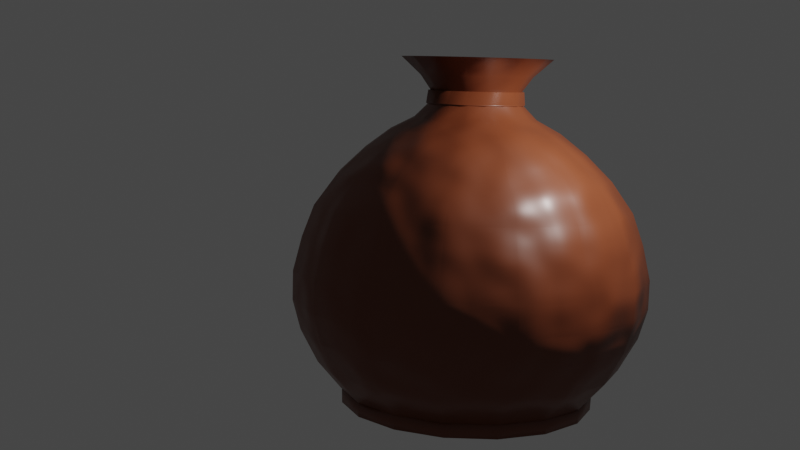 # Source: vase_3_with_texture.blend  (saved by Blender 3.0.42; exported with 4.5.12 LTS)
import bpy
from mathutils import Matrix  # noqa: F401  (used for matrix-valued properties, if any)

bpy.ops.wm.read_factory_settings(use_empty=True)
scene = bpy.context.scene
scene.name = 'Scene'

# ---- collections
col_collection = bpy.data.collections.new('Collection'); scene.collection.children.link(col_collection)

# ---- materials (node trees are filled in below, after node groups)
mat_material = bpy.data.materials.new('Material')
mat_material.alpha_threshold = 0.0
mat_material.use_transparent_shadow = False
mat_material.line_color = (0.0, 0.0, 0.0, 1.0)

# ---- material node trees
mat_material.use_nodes = True; mat_material.node_tree.nodes.clear()
_N = mat_material.node_tree.nodes; _L = mat_material.node_tree.links
n0 = _N.new('ShaderNodeOutputMaterial'); n0.name = 'Material Output'; n0.location = (527, 306)
n1 = _N.new('ShaderNodeBsdfPrincipled'); n1.name = 'Principled BSDF'; n1.location = (237, 306)
n1.distribution = 'GGX'
n1.subsurface_method = 'RANDOM_WALK_SKIN'
n1.inputs[0].default_value = (0.1518, 0.03625, 0.01284, 1.0)
n1.inputs[2].default_value = 0.4
n1.inputs[3].default_value = 1.45
n1.inputs[27].default_value = (0.0, 0.0, 0.0, 1.0)
n1.inputs[28].default_value = 1.0
n2 = _N.new('ShaderNodeTexNoise'); n2.name = 'Noise Texture'; n2.location = (-267, 235)
n2.inputs[2].default_value = 9.5
n2.inputs[3].default_value = 9.4
n2.inputs[4].default_value = 0.04667
n3 = _N.new('ShaderNodeBump'); n3.name = 'Bump'; n3.location = (-38, 232)
n3.inputs[0].default_value = 0.34
n3.inputs[1].default_value = 0.3
n3.inputs[2].default_value = 1.0
_L.new(n1.outputs[0], n0.inputs[0])
_L.new(n3.outputs[0], n1.inputs[5])
_L.new(n2.outputs[0], n3.inputs[3])
n0.is_active_output = True

# ---- world
world_world = bpy.data.worlds.new('World'); scene.world = world_world
world_world.use_nodes = True; world_world.node_tree.nodes.clear()
_N = world_world.node_tree.nodes; _L = world_world.node_tree.links
n0 = _N.new('ShaderNodeOutputWorld'); n0.name = 'World Output'; n0.location = (300, 300)
n1 = _N.new('ShaderNodeBackground'); n1.name = 'Background'; n1.location = (10, 300)
n1.inputs[0].default_value = (0.05088, 0.05088, 0.05088, 1.0)
_L.new(n1.outputs[0], n0.inputs[0])
n0.is_active_output = True
world_world.color = (0.05088, 0.05088, 0.05088)
world_world.use_sun_shadow = False
world_world.sun_shadow_jitter_overblur = 0.0

# ---- cameras
cam_camera = bpy.data.cameras.new('Camera')
cam_camera.clip_end = 100.0
cam_camera.ortho_scale = 7.314

# ---- lights
light_light = bpy.data.lights.new('Light', 'POINT')
light_light.transmission_factor = 0.0
light_light.energy = 1000.0
light_light.shadow_soft_size = 0.1
light_light.shadow_maximum_resolution = 0.006
light_light.use_absolute_resolution = True

# ---- meshes
me_cube = bpy.data.meshes.new('Cube')
me_cube.from_pydata([(0.0, 0.0, 0.0), (-2.678, 3.313e-07, 2.466), (-2.809, 2.589e-07, 1.927), (-2.809, 2.589e-07, 1.758), (-2.809, 1.975e-07, 1.47), (-2.678, 1.338e-07, 0.9962), (-2.401, 6.363e-08, 0.4736), (-1.992, 0.0, 0.0), (-2.499, 3.971e-07, 2.956), (-2.156, 4.608e-07, 3.429), (-1.747, 5.134e-07, 3.821), (-1.339, 5.551e-07, 4.132), (-0.9635, 5.815e-07, 4.328), (-0.7512, 6.1e-07, 4.54), (-0.7186, 6.385e-07, 4.752), (-0.8819, 6.692e-07, 4.981), (-1.192, 7.065e-07, 5.259), (-1.192, 7.065e-07, 5.259), (-0.2587, -0.8936, 0.9825), (-0.2587, -0.8936, 0.9825), (-2.009, 2.041e-09, 0.01519), (-2.002, -2.705e-08, -0.2013), (0.0, -2.551e-08, -0.1899), (-0.7186, 6.385e-07, 4.752), (-0.7537, -0.0142, 4.751), (-0.7771, 0.04161, 4.556), (-0.7771, 0.04161, 4.556), (-0.7577, 0.05191, 4.538), (0.0, 0.0, 0.0), (-2.474, -1.025, 2.466), (-2.595, -1.075, 1.927), (-2.595, -1.075, 1.758), (-2.595, -1.075, 1.47), (-2.474, -1.025, 0.9962), (-2.218, -0.9187, 0.4736), (-1.841, -0.7624, 0.0), (-2.308, -0.9562, 2.956), (-1.992, -0.8249, 3.429), (-1.614, -0.6687, 3.821), (-1.237, -0.5125, 4.132), (-0.8902, -0.3687, 4.328), (-0.694, -0.2875, 4.54), (-0.6639, -0.275, 4.752), (-0.8147, -0.3375, 4.981), (-1.101, -0.4562, 5.259), (-1.101, -0.4562, 5.259), (0.103, -0.9246, 0.9825), (0.103, -0.9246, 0.9825), (-1.856, -0.7689, 0.01519), (-1.849, -0.766, -0.2013), (9.764e-09, -2.357e-08, -0.1899), (-0.6639, -0.275, 4.752), (-0.6909, -0.3015, 4.751), (-0.7338, -0.2589, 4.556), (-0.7338, -0.2589, 4.556), (-0.7199, -0.242, 4.538), (0.0, 0.0, 0.0), (-1.894, -1.894, 2.466), (-1.986, -1.986, 1.927), (-1.986, -1.986, 1.758), (-1.986, -1.986, 1.47), (-1.894, -1.894, 0.9962), (-1.697, -1.697, 0.4736), (-1.409, -1.409, 0.0), (-1.767, -1.767, 2.956), (-1.524, -1.524, 3.429), (-1.236, -1.236, 3.821), (-0.9469, -0.9469, 4.132), (-0.6813, -0.6813, 4.328), (-0.5312, -0.5312, 4.54), (-0.5081, -0.5081, 4.752), (-0.6236, -0.6236, 4.981), (-0.843, -0.843, 5.259), (-0.843, -0.843, 5.259), (0.449, -0.8148, 0.9825), (0.449, -0.8148, 0.9825), (-1.421, -1.421, 0.01519), (-1.415, -1.415, -0.2013), (1.804e-08, -1.804e-08, -0.1899), (-0.5081, -0.5081, 4.752), (-0.5229, -0.543, 4.751), (-0.5789, -0.52, 4.556), (-0.5789, -0.52, 4.556), (-0.5725, -0.4991, 4.538), (0.0, 0.0, 0.0), (-1.025, -2.474, 2.466), (-1.075, -2.595, 1.927), (-1.075, -2.595, 1.758), (-1.075, -2.595, 1.47), (-1.025, -2.474, 0.9962), (-0.9187, -2.218, 0.4736), (-0.7624, -1.841, 0.0), (-0.9562, -2.308, 2.956), (-0.8249, -1.992, 3.429), (-0.6687, -1.614, 3.821), (-0.5125, -1.237, 4.132), (-0.3687, -0.8902, 4.328), (-0.2875, -0.694, 4.54), (-0.275, -0.6639, 4.752), (-0.3375, -0.8147, 4.981), (-0.4562, -1.101, 5.259), (-0.4562, -1.101, 5.259), (0.7266, -0.5809, 0.9825), (0.7266, -0.5809, 0.9825), (-0.7689, -1.856, 0.01519), (-0.766, -1.849, -0.2013), (2.357e-08, -9.764e-09, -0.1899), (-0.275, -0.6639, 4.752), (-0.2753, -0.7018, 4.751), (-0.3358, -0.702, 4.556), (-0.3358, -0.702, 4.556), (-0.3379, -0.6802, 4.538), (0.0, 0.0, 0.0), (-2.143e-07, -2.678, 2.466), (-1.361e-07, -2.809, 1.927), (-1.361e-07, -2.809, 1.758), (-7.47e-08, -2.809, 1.47), (-1.678e-08, -2.678, 0.9962), (4.13e-08, -2.401, 0.4736), (8.709e-08, -1.992, 0.0), (-2.879e-07, -2.499, 2.956), (-3.666e-07, -2.156, 3.429), (-4.371e-07, -1.747, 3.821), (-4.966e-07, -1.339, 4.132), (-5.393e-07, -0.9635, 4.328), (-5.771e-07, -0.7512, 4.54), (-6.071e-07, -0.7186, 4.752), (-6.307e-07, -0.8819, 4.981), (-6.544e-07, -1.192, 5.259), (-6.544e-07, -1.192, 5.259), (0.8936, -0.2587, 0.9825), (0.8936, -0.2587, 0.9825), (8.578e-08, -2.009, 0.01519), (1.145e-07, -2.002, -0.2013), (2.551e-08, 1.115e-15, -0.1899), (-6.071e-07, -0.7186, 4.752), (0.0142, -0.7537, 4.751), (-0.04161, -0.7771, 4.556), (-0.04161, -0.7771, 4.556), (-0.05191, -0.7577, 4.538), (0.0, 0.0, 0.0), (1.025, -2.474, 2.466), (1.075, -2.595, 1.927), (1.075, -2.595, 1.758), (1.075, -2.595, 1.47), (1.025, -2.474, 0.9962), (0.9187, -2.218, 0.4736), (0.7624, -1.841, 0.0), (0.9562, -2.308, 2.956), (0.8249, -1.992, 3.429), (0.6687, -1.614, 3.821), (0.5125, -1.237, 4.132), (0.3687, -0.8902, 4.328), (0.2875, -0.694, 4.54), (0.275, -0.6639, 4.752), (0.3375, -0.8147, 4.981), (0.4562, -1.101, 5.259), (0.4562, -1.101, 5.259), (0.9246, 0.103, 0.9825), (0.9246, 0.103, 0.9825), (0.7689, -1.856, 0.01519), (0.766, -1.849, -0.2013), (2.357e-08, 9.764e-09, -0.1899), (0.275, -0.6639, 4.752), (0.3015, -0.6909, 4.751), (0.2589, -0.7338, 4.556), (0.2589, -0.7338, 4.556), (0.242, -0.7199, 4.538), (0.0, 0.0, 0.0), (1.894, -1.894, 2.466), (1.986, -1.986, 1.927), (1.986, -1.986, 1.758), (1.986, -1.986, 1.47), (1.894, -1.894, 0.9962), (1.697, -1.697, 0.4736), (1.409, -1.409, 0.0), (1.767, -1.767, 2.956), (1.524, -1.524, 3.429), (1.236, -1.236, 3.821), (0.9469, -0.9469, 4.132), (0.6813, -0.6813, 4.328), (0.5312, -0.5312, 4.54), (0.5081, -0.5081, 4.752), (0.6236, -0.6236, 4.981), (0.843, -0.843, 5.259), (0.843, -0.843, 5.259), (0.8148, 0.449, 0.9825), (0.8148, 0.449, 0.9825), (1.421, -1.421, 0.01519), (1.415, -1.415, -0.2013), (1.804e-08, 1.804e-08, -0.1899), (0.5081, -0.5081, 4.752), (0.543, -0.5229, 4.751), (0.52, -0.5789, 4.556), (0.52, -0.5789, 4.556), (0.4991, -0.5725, 4.538), (0.0, 0.0, 0.0), (2.474, -1.025, 2.466), (2.595, -1.075, 1.927), (2.595, -1.075, 1.758), (2.595, -1.075, 1.47), (2.474, -1.025, 0.9962), (2.218, -0.9187, 0.4736), (1.841, -0.7624, 0.0), (2.308, -0.9562, 2.956), (1.992, -0.8249, 3.429), (1.614, -0.6687, 3.821), (1.237, -0.5125, 4.132), (0.8902, -0.3687, 4.328), (0.694, -0.2875, 4.54), (0.6639, -0.275, 4.752), (0.8147, -0.3375, 4.981), (1.101, -0.4562, 5.259), (1.101, -0.4562, 5.259), (0.5809, 0.7266, 0.9825), (0.5809, 0.7266, 0.9825), (1.856, -0.7689, 0.01519), (1.849, -0.766, -0.2013), (9.764e-09, 2.357e-08, -0.1899), (0.6639, -0.275, 4.752), (0.7018, -0.2753, 4.751), (0.702, -0.3358, 4.556), (0.702, -0.3358, 4.556), (0.6802, -0.3379, 4.538), (0.0, 0.0, 0.0), (2.678, -9.718e-08, 2.466), (2.809, -1.335e-08, 1.927), (2.809, -1.335e-08, 1.758), (2.809, 4.808e-08, 1.47), (2.678, 1.003e-07, 0.9962), (2.401, 1.462e-07, 0.4736), (1.992, 1.742e-07, 0.0), (2.499, -1.787e-07, 2.956), (2.156, -2.723e-07, 3.429), (1.747, -3.607e-07, 3.821), (1.339, -4.381e-07, 4.132), (0.9635, -4.972e-07, 4.328), (0.7512, -5.443e-07, 4.54), (0.7186, -5.757e-07, 4.752), (0.8819, -5.921e-07, 4.981), (1.192, -6.023e-07, 5.259), (1.192, -6.023e-07, 5.259), (0.2587, 0.8936, 0.9825), (0.2587, 0.8936, 0.9825), (2.009, 1.736e-07, 0.01519), (2.002, 2.02e-07, -0.2013), (-2.231e-15, 2.551e-08, -0.1899), (0.7186, -5.757e-07, 4.752), (0.7537, 0.0142, 4.751), (0.7771, -0.04161, 4.556), (0.7771, -0.04161, 4.556), (0.7577, -0.05191, 4.538), (0.0, 0.0, 0.0), (2.474, 1.025, 2.466), (2.595, 1.075, 1.927), (2.595, 1.075, 1.758), (2.595, 1.075, 1.47), (2.474, 1.025, 0.9962), (2.218, 0.9187, 0.4736), (1.841, 0.7624, 0.0), (2.308, 0.9562, 2.956), (1.992, 0.8249, 3.429), (1.614, 0.6687, 3.821), (1.237, 0.5125, 4.132), (0.8902, 0.3687, 4.328), (0.694, 0.2875, 4.54), (0.6639, 0.275, 4.752), (0.8147, 0.3375, 4.981), (1.101, 0.4562, 5.259), (1.101, 0.4562, 5.259), (-0.103, 0.9246, 0.9825), (-0.103, 0.9246, 0.9825), (1.856, 0.7689, 0.01519), (1.849, 0.766, -0.2013), (-9.764e-09, 2.357e-08, -0.1899), (0.6639, 0.275, 4.752), (0.6909, 0.3015, 4.751), (0.7338, 0.2589, 4.556), (0.7338, 0.2589, 4.556), (0.7199, 0.242, 4.538), (0.0, 0.0, 0.0), (1.894, 1.894, 2.466), (1.986, 1.986, 1.927), (1.986, 1.986, 1.758), (1.986, 1.986, 1.47), (1.894, 1.894, 0.9962), (1.697, 1.697, 0.4736), (1.409, 1.409, 0.0), (1.767, 1.767, 2.956), (1.524, 1.524, 3.429), (1.236, 1.236, 3.821), (0.9469, 0.9469, 4.132), (0.6813, 0.6813, 4.328), (0.5312, 0.5312, 4.54), (0.5081, 0.5081, 4.752), (0.6236, 0.6236, 4.981), (0.843, 0.843, 5.259), (0.843, 0.843, 5.259), (-0.449, 0.8148, 0.9825), (-0.449, 0.8148, 0.9825), (1.421, 1.421, 0.01519), (1.415, 1.415, -0.2013), (-1.804e-08, 1.804e-08, -0.1899), (0.5081, 0.5081, 4.752), (0.5229, 0.543, 4.751), (0.5789, 0.52, 4.556), (0.5789, 0.52, 4.556), (0.5725, 0.4991, 4.538), (0.0, 0.0, 0.0), (1.025, 2.474, 2.466), (1.075, 2.595, 1.927), (1.075, 2.595, 1.758), (1.075, 2.595, 1.47), (1.025, 2.474, 0.9962), (0.9187, 2.218, 0.4736), (0.7624, 1.841, 0.0), (0.9562, 2.308, 2.956), (0.8249, 1.992, 3.429), (0.6687, 1.614, 3.821), (0.5125, 1.237, 4.132), (0.3687, 0.8902, 4.328), (0.2875, 0.694, 4.54), (0.275, 0.6639, 4.752), (0.3375, 0.8147, 4.981), (0.4562, 1.101, 5.259), (0.4562, 1.101, 5.259), (-0.7266, 0.5809, 0.9825), (-0.7266, 0.5809, 0.9825), (0.7689, 1.856, 0.01519), (0.766, 1.849, -0.2013), (-2.357e-08, 9.764e-09, -0.1899), (0.275, 0.6639, 4.752), (0.2753, 0.7018, 4.751), (0.3358, 0.702, 4.556), (0.3358, 0.702, 4.556), (0.3379, 0.6802, 4.538), (0.0, 0.0, 0.0), (2.994e-07, 2.678, 2.466), (2.254e-07, 2.809, 1.927), (2.254e-07, 2.809, 1.758), (1.64e-07, 2.809, 1.47), (1.019e-07, 2.678, 0.9962), (3.5e-08, 2.401, 0.4736), (-2.376e-08, 1.992, 0.0), (3.674e-07, 2.499, 2.956), (4.351e-07, 2.156, 3.429), (4.926e-07, 1.747, 3.821), (5.392e-07, 1.339, 4.132), (5.7e-07, 0.9635, 4.328), (6.01e-07, 0.7512, 4.54), (6.299e-07, 0.7186, 4.752), (6.587e-07, 0.8819, 4.981), (6.923e-07, 1.192, 5.259), (6.923e-07, 1.192, 5.259), (-0.8936, 0.2587, 0.9825), (-0.8936, 0.2587, 0.9825), (-2.192e-08, 2.009, 0.01519), (-5.091e-08, 2.002, -0.2013), (-2.551e-08, -3.043e-16, -0.1899), (6.299e-07, 0.7186, 4.752), (-0.0142, 0.7537, 4.751), (0.04161, 0.7771, 4.556), (0.04161, 0.7771, 4.556), (0.05191, 0.7577, 4.538), (0.0, 0.0, 0.0), (-1.025, 2.474, 2.466), (-1.075, 2.595, 1.927), (-1.075, 2.595, 1.758), (-1.075, 2.595, 1.47), (-1.025, 2.474, 0.9962), (-0.9187, 2.218, 0.4736), (-0.7624, 1.841, 0.0), (-0.9562, 2.308, 2.956), (-0.8249, 1.992, 3.429), (-0.6687, 1.614, 3.821), (-0.5125, 1.237, 4.132), (-0.3687, 0.8902, 4.328), (-0.2875, 0.694, 4.54), (-0.275, 0.6639, 4.752), (-0.3375, 0.8147, 4.981), (-0.4562, 1.101, 5.259), (-0.4562, 1.101, 5.259), (-0.9246, -0.103, 0.9825), (-0.9246, -0.103, 0.9825), (-0.7689, 1.856, 0.01519), (-0.766, 1.849, -0.2013), (-2.357e-08, -9.764e-09, -0.1899), (-0.275, 0.6639, 4.752), (-0.3015, 0.6909, 4.751), (-0.2589, 0.7338, 4.556), (-0.2589, 0.7338, 4.556), (-0.242, 0.7199, 4.538), (0.0, 0.0, 0.0), (-1.894, 1.894, 2.466), (-1.986, 1.986, 1.927), (-1.986, 1.986, 1.758), (-1.986, 1.986, 1.47), (-1.894, 1.894, 0.9962), (-1.698, 1.697, 0.4736), (-1.409, 1.409, 0.0), (-1.767, 1.767, 2.956), (-1.524, 1.524, 3.429), (-1.236, 1.236, 3.821), (-0.9469, 0.9469, 4.132), (-0.6813, 0.6813, 4.328), (-0.5312, 0.5312, 4.54), (-0.5081, 0.5081, 4.752), (-0.6236, 0.6236, 4.981), (-0.843, 0.843, 5.259), (-0.843, 0.843, 5.259), (-0.8148, -0.449, 0.9825), (-0.8148, -0.449, 0.9825), (-1.421, 1.421, 0.01519), (-1.415, 1.415, -0.2013), (-1.804e-08, -1.804e-08, -0.1899), (-0.5081, 0.5081, 4.752), (-0.543, 0.5229, 4.751), (-0.52, 0.5789, 4.556), (-0.52, 0.5789, 4.556), (-0.4991, 0.5725, 4.538), (0.0, 0.0, 0.0), (-2.474, 1.025, 2.466), (-2.595, 1.075, 1.927), (-2.595, 1.075, 1.758), (-2.595, 1.075, 1.47), (-2.474, 1.025, 0.9962), (-2.218, 0.9187, 0.4736), (-1.841, 0.7624, 0.0), (-2.308, 0.9562, 2.956), (-1.992, 0.8249, 3.429), (-1.614, 0.6687, 3.821), (-1.237, 0.5125, 4.132), (-0.8902, 0.3687, 4.328), (-0.694, 0.2875, 4.54), (-0.6639, 0.275, 4.752), (-0.8147, 0.3375, 4.981), (-1.101, 0.4562, 5.259), (-1.101, 0.4562, 5.259), (-0.5809, -0.7266, 0.9825), (-0.5809, -0.7266, 0.9825), (-1.856, 0.7689, 0.01519), (-1.849, 0.766, -0.2013), (-9.764e-09, -2.357e-08, -0.1899), (-0.6639, 0.275, 4.752), (-0.7018, 0.2753, 4.751), (-0.702, 0.3358, 4.556), (-0.702, 0.3358, 4.556), (-0.6802, 0.3379, 4.538)], [], [(14, 15, 43, 42), (42, 43, 71, 70), (70, 71, 99, 98), (98, 99, 127, 126), (126, 127, 155, 154), (154, 155, 183, 182), (182, 183, 211, 210), (210, 211, 239, 238), (238, 239, 267, 266), (266, 267, 295, 294), (294, 295, 323, 322), (322, 323, 351, 350), (350, 351, 379, 378), (378, 379, 407, 406), (406, 407, 435, 434), (434, 435, 15, 14), (13, 14, 42, 41), (41, 42, 70, 69), (69, 70, 98, 97), (97, 98, 126, 125), (125, 126, 154, 153), (153, 154, 182, 181), (181, 182, 210, 209), (209, 210, 238, 237), (237, 238, 266, 265), (265, 266, 294, 293), (293, 294, 322, 321), (321, 322, 350, 349), (349, 350, 378, 377), (377, 378, 406, 405), (405, 406, 434, 433), (433, 434, 14, 13), (12, 13, 41, 40), (40, 41, 69, 68), (68, 69, 97, 96), (96, 97, 125, 124), (124, 125, 153, 152), (152, 153, 181, 180), (180, 181, 209, 208), (208, 209, 237, 236), (236, 237, 265, 264), (264, 265, 293, 292), (292, 293, 321, 320), (320, 321, 349, 348), (348, 349, 377, 376), (376, 377, 405, 404), (404, 405, 433, 432), (432, 433, 13, 12), (11, 12, 40, 39), (39, 40, 68, 67), (67, 68, 96, 95), (95, 96, 124, 123), (123, 124, 152, 151), (151, 152, 180, 179), (179, 180, 208, 207), (207, 208, 236, 235), (235, 236, 264, 263), (263, 264, 292, 291), (291, 292, 320, 319), (319, 320, 348, 347), (347, 348, 376, 375), (375, 376, 404, 403), (403, 404, 432, 431), (431, 432, 12, 11), (10, 11, 39, 38), (38, 39, 67, 66), (66, 67, 95, 94), (94, 95, 123, 122), (122, 123, 151, 150), (150, 151, 179, 178), (178, 179, 207, 206), (206, 207, 235, 234), (234, 235, 263, 262), (262, 263, 291, 290), (290, 291, 319, 318), (318, 319, 347, 346), (346, 347, 375, 374), (374, 375, 403, 402), (402, 403, 431, 430), (430, 431, 11, 10), (9, 10, 38, 37), (37, 38, 66, 65), (65, 66, 94, 93), (93, 94, 122, 121), (121, 122, 150, 149), (149, 150, 178, 177), (177, 178, 206, 205), (205, 206, 234, 233), (233, 234, 262, 261), (261, 262, 290, 289), (289, 290, 318, 317), (317, 318, 346, 345), (345, 346, 374, 373), (373, 374, 402, 401), (401, 402, 430, 429), (429, 430, 10, 9), (8, 9, 37, 36), (36, 37, 65, 64), (64, 65, 93, 92), (92, 93, 121, 120), (120, 121, 149, 148), (148, 149, 177, 176), (176, 177, 205, 204), (204, 205, 233, 232), (232, 233, 261, 260), (260, 261, 289, 288), (288, 289, 317, 316), (316, 317, 345, 344), (344, 345, 373, 372), (372, 373, 401, 400), (400, 401, 429, 428), (428, 429, 9, 8), (1, 8, 36, 29), (29, 36, 64, 57), (57, 64, 92, 85), (85, 92, 120, 113), (113, 120, 148, 141), (141, 148, 176, 169), (169, 176, 204, 197), (197, 204, 232, 225), (225, 232, 260, 253), (253, 260, 288, 281), (281, 288, 316, 309), (309, 316, 344, 337), (337, 344, 372, 365), (365, 372, 400, 393), (393, 400, 428, 421), (421, 428, 8, 1), (2, 1, 29, 30), (30, 29, 57, 58), (58, 57, 85, 86), (86, 85, 113, 114), (114, 113, 141, 142), (142, 141, 169, 170), (170, 169, 197, 198), (198, 197, 225, 226), (226, 225, 253, 254), (254, 253, 281, 282), (282, 281, 309, 310), (310, 309, 337, 338), (338, 337, 365, 366), (366, 365, 393, 394), (394, 393, 421, 422), (422, 421, 1, 2), (3, 2, 30, 31), (31, 30, 58, 59), (59, 58, 86, 87), (87, 86, 114, 115), (115, 114, 142, 143), (143, 142, 170, 171), (171, 170, 198, 199), (199, 198, 226, 227), (227, 226, 254, 255), (255, 254, 282, 283), (283, 282, 310, 311), (311, 310, 338, 339), (339, 338, 366, 367), (367, 366, 394, 395), (395, 394, 422, 423), (423, 422, 2, 3), (4, 3, 31, 32), (32, 31, 59, 60), (60, 59, 87, 88), (88, 87, 115, 116), (116, 115, 143, 144), (144, 143, 171, 172), (172, 171, 199, 200), (200, 199, 227, 228), (228, 227, 255, 256), (256, 255, 283, 284), (284, 283, 311, 312), (312, 311, 339, 340), (340, 339, 367, 368), (368, 367, 395, 396), (396, 395, 423, 424), (424, 423, 3, 4), (5, 4, 32, 33), (33, 32, 60, 61), (61, 60, 88, 89), (89, 88, 116, 117), (117, 116, 144, 145), (145, 144, 172, 173), (173, 172, 200, 201), (201, 200, 228, 229), (229, 228, 256, 257), (257, 256, 284, 285), (285, 284, 312, 313), (313, 312, 340, 341), (341, 340, 368, 369), (369, 368, 396, 397), (397, 396, 424, 425), (425, 424, 4, 5), (6, 5, 33, 34), (34, 33, 61, 62), (62, 61, 89, 90), (90, 89, 117, 118), (118, 117, 145, 146), (146, 145, 173, 174), (174, 173, 201, 202), (202, 201, 229, 230), (230, 229, 257, 258), (258, 257, 285, 286), (286, 285, 313, 314), (314, 313, 341, 342), (342, 341, 369, 370), (370, 369, 397, 398), (398, 397, 425, 426), (426, 425, 5, 6), (7, 6, 34, 35), (35, 34, 62, 63), (63, 62, 90, 91), (91, 90, 118, 119), (119, 118, 146, 147), (147, 146, 174, 175), (175, 174, 202, 203), (203, 202, 230, 231), (231, 230, 258, 259), (259, 258, 286, 287), (287, 286, 314, 315), (315, 314, 342, 343), (343, 342, 370, 371), (371, 370, 398, 399), (399, 398, 426, 427), (427, 426, 6, 7), (0, 7, 35, 28), (28, 35, 63, 56), (56, 63, 91, 84), (84, 91, 119, 112), (112, 119, 147, 140), (140, 147, 175, 168), (168, 175, 203, 196), (196, 203, 231, 224), (224, 231, 259, 252), (252, 259, 287, 280), (280, 287, 315, 308), (308, 315, 343, 336), (336, 343, 371, 364), (364, 371, 399, 392), (392, 399, 427, 420), (420, 427, 7, 0), (15, 16, 44, 43), (43, 44, 72, 71), (71, 72, 100, 99), (99, 100, 128, 127), (127, 128, 156, 155), (155, 156, 184, 183), (183, 184, 212, 211), (211, 212, 240, 239), (239, 240, 268, 267), (267, 268, 296, 295), (295, 296, 324, 323), (323, 324, 352, 351), (351, 352, 380, 379), (379, 380, 408, 407), (407, 408, 436, 435), (435, 436, 16, 15), (16, 17, 45, 44), (44, 45, 73, 72), (72, 73, 101, 100), (100, 101, 129, 128), (128, 129, 157, 156), (156, 157, 185, 184), (184, 185, 213, 212), (212, 213, 241, 240), (240, 241, 269, 268), (268, 269, 297, 296), (296, 297, 325, 324), (324, 325, 353, 352), (352, 353, 381, 380), (380, 381, 409, 408), (408, 409, 437, 436), (436, 437, 17, 16), (18, 0, 28, 46), (46, 28, 56, 74), (74, 56, 84, 102), (102, 84, 112, 130), (130, 112, 140, 158), (158, 140, 168, 186), (186, 168, 196, 214), (214, 196, 224, 242), (242, 224, 252, 270), (270, 252, 280, 298), (298, 280, 308, 326), (326, 308, 336, 354), (354, 336, 364, 382), (382, 364, 392, 410), (410, 392, 420, 438), (438, 420, 0, 18), (19, 18, 46, 47), (47, 46, 74, 75), (75, 74, 102, 103), (103, 102, 130, 131), (131, 130, 158, 159), (159, 158, 186, 187), (187, 186, 214, 215), (215, 214, 242, 243), (243, 242, 270, 271), (271, 270, 298, 299), (299, 298, 326, 327), (327, 326, 354, 355), (355, 354, 382, 383), (383, 382, 410, 411), (411, 410, 438, 439), (439, 438, 18, 19), (0, 20, 48, 28), (28, 48, 76, 56), (56, 76, 104, 84), (84, 104, 132, 112), (112, 132, 160, 140), (140, 160, 188, 168), (168, 188, 216, 196), (196, 216, 244, 224), (224, 244, 272, 252), (252, 272, 300, 280), (280, 300, 328, 308), (308, 328, 356, 336), (336, 356, 384, 364), (364, 384, 412, 392), (392, 412, 440, 420), (420, 440, 20, 0), (20, 21, 49, 48), (48, 49, 77, 76), (76, 77, 105, 104), (104, 105, 133, 132), (132, 133, 161, 160), (160, 161, 189, 188), (188, 189, 217, 216), (216, 217, 245, 244), (244, 245, 273, 272), (272, 273, 301, 300), (300, 301, 329, 328), (328, 329, 357, 356), (356, 357, 385, 384), (384, 385, 413, 412), (412, 413, 441, 440), (440, 441, 21, 20), (21, 22, 50, 49), (49, 50, 78, 77), (77, 78, 106, 105), (105, 106, 134, 133), (133, 134, 162, 161), (161, 162, 190, 189), (189, 190, 218, 217), (217, 218, 246, 245), (245, 246, 274, 273), (273, 274, 302, 301), (301, 302, 330, 329), (329, 330, 358, 357), (357, 358, 386, 385), (385, 386, 414, 413), (413, 414, 442, 441), (441, 442, 22, 21), (14, 23, 51, 42), (42, 51, 79, 70), (70, 79, 107, 98), (98, 107, 135, 126), (126, 135, 163, 154), (154, 163, 191, 182), (182, 191, 219, 210), (210, 219, 247, 238), (238, 247, 275, 266), (266, 275, 303, 294), (294, 303, 331, 322), (322, 331, 359, 350), (350, 359, 387, 378), (378, 387, 415, 406), (406, 415, 443, 434), (434, 443, 23, 14), (23, 24, 52, 51), (51, 52, 80, 79), (79, 80, 108, 107), (107, 108, 136, 135), (135, 136, 164, 163), (163, 164, 192, 191), (191, 192, 220, 219), (219, 220, 248, 247), (247, 248, 276, 275), (275, 276, 304, 303), (303, 304, 332, 331), (331, 332, 360, 359), (359, 360, 388, 387), (387, 388, 416, 415), (415, 416, 444, 443), (443, 444, 24, 23), (24, 25, 53, 52), (52, 53, 81, 80), (80, 81, 109, 108), (108, 109, 137, 136), (136, 137, 165, 164), (164, 165, 193, 192), (192, 193, 221, 220), (220, 221, 249, 248), (248, 249, 277, 276), (276, 277, 305, 304), (304, 305, 333, 332), (332, 333, 361, 360), (360, 361, 389, 388), (388, 389, 417, 416), (416, 417, 445, 444), (444, 445, 25, 24), (25, 26, 54, 53), (53, 54, 82, 81), (81, 82, 110, 109), (109, 110, 138, 137), (137, 138, 166, 165), (165, 166, 194, 193), (193, 194, 222, 221), (221, 222, 250, 249), (249, 250, 278, 277), (277, 278, 306, 305), (305, 306, 334, 333), (333, 334, 362, 361), (361, 362, 390, 389), (389, 390, 418, 417), (417, 418, 446, 445), (445, 446, 26, 25), (26, 27, 55, 54), (54, 55, 83, 82), (82, 83, 111, 110), (110, 111, 139, 138), (138, 139, 167, 166), (166, 167, 195, 194), (194, 195, 223, 222), (222, 223, 251, 250), (250, 251, 279, 278), (278, 279, 307, 306), (306, 307, 335, 334), (334, 335, 363, 362), (362, 363, 391, 390), (390, 391, 419, 418), (418, 419, 447, 446), (446, 447, 27, 26)])
me_cube.polygons.foreach_set('use_smooth', [True] * 432)
_uv = me_cube.uv_layers.new(name='UVMap')
_uv.uv.foreach_set('vector', [0.0, 4.752, 0.0, 4.981, 0.0625, 4.981, 0.0625, 4.752, 0.0625, 4.752, 0.0625, 4.981, 0.125, 4.981, 0.125, 4.752, 0.125, 4.752, 0.125, 4.981, 0.1875, 4.981, 0.1875, 4.752, 0.1875, 4.752, 0.1875, 4.981, 0.25, 4.981, 0.25, 4.752, 0.25, 4.752, 0.25, 4.981, 0.3125, 4.981, 0.3125, 4.752, 0.3125, 4.752, 0.3125, 4.981, 0.375, 4.981, 0.375, 4.752, 0.375, 4.752, 0.375, 4.981, 0.4375, 4.981, 0.4375, 4.752, 0.4375, 4.752, 0.4375, 4.981, 0.5, 4.981, 0.5, 4.752, 0.5, 4.752, 0.5, 4.981, 0.5625, 4.981, 0.5625, 4.752, 0.5625, 4.752, 0.5625, 4.981, 0.625, 4.981, 0.625, 4.752, 0.625, 4.752, 0.625, 4.981, 0.6875, 4.981, 0.6875, 4.752, 0.6875, 4.752, 0.6875, 4.981, 0.75, 4.981, 0.75, 4.752, 0.75, 4.752, 0.75, 4.981, 0.8125, 4.981, 0.8125, 4.752, 0.8125, 4.752, 0.8125, 4.981, 0.875, 4.981, 0.875, 4.752, 0.875, 4.752, 0.875, 4.981, 0.9375, 4.981, 0.9375, 4.752, 0.9375, 4.752, 0.9375, 4.981, 1.0, 4.981, 1.0, 4.752, 0.0, 4.54, 0.0, 4.752, 0.0625, 4.752, 0.0625, 4.54, 0.0625, 4.54, 0.0625, 4.752, 0.125, 4.752, 0.125, 4.54, 0.125, 4.54, 0.125, 4.752, 0.1875, 4.752, 0.1875, 4.54, 0.1875, 4.54, 0.1875, 4.752, 0.25, 4.752, 0.25, 4.54, 0.25, 4.54, 0.25, 4.752, 0.3125, 4.752, 0.3125, 4.54, 0.3125, 4.54, 0.3125, 4.752, 0.375, 4.752, 0.375, 4.54, 0.375, 4.54, 0.375, 4.752, 0.4375, 4.752, 0.4375, 4.54, 0.4375, 4.54, 0.4375, 4.752, 0.5, 4.752, 0.5, 4.54, 0.5, 4.54, 0.5, 4.752, 0.5625, 4.752, 0.5625, 4.54, 0.5625, 4.54, 0.5625, 4.752, 0.625, 4.752, 0.625, 4.54, 0.625, 4.54, 0.625, 4.752, 0.6875, 4.752, 0.6875, 4.54, 0.6875, 4.54, 0.6875, 4.752, 0.75, 4.752, 0.75, 4.54, 0.75, 4.54, 0.75, 4.752, 0.8125, 4.752, 0.8125, 4.54, 0.8125, 4.54, 0.8125, 4.752, 0.875, 4.752, 0.875, 4.54, 0.875, 4.54, 0.875, 4.752, 0.9375, 4.752, 0.9375, 4.54, 0.9375, 4.54, 0.9375, 4.752, 1.0, 4.752, 1.0, 4.54, 0.0, 4.328, 0.0, 4.54, 0.0625, 4.54, 0.0625, 4.328, 0.0625, 4.328, 0.0625, 4.54, 0.125, 4.54, 0.125, 4.328, 0.125, 4.328, 0.125, 4.54, 0.1875, 4.54, 0.1875, 4.328, 0.1875, 4.328, 0.1875, 4.54, 0.25, 4.54, 0.25, 4.328, 0.25, 4.328, 0.25, 4.54, 0.3125, 4.54, 0.3125, 4.328, 0.3125, 4.328, 0.3125, 4.54, 0.375, 4.54, 0.375, 4.328, 0.375, 4.328, 0.375, 4.54, 0.4375, 4.54, 0.4375, 4.328, 0.4375, 4.328, 0.4375, 4.54, 0.5, 4.54, 0.5, 4.328, 0.5, 4.328, 0.5, 4.54, 0.5625, 4.54, 0.5625, 4.328, 0.5625, 4.328, 0.5625, 4.54, 0.625, 4.54, 0.625, 4.328, 0.625, 4.328, 0.625, 4.54, 0.6875, 4.54, 0.6875, 4.328, 0.6875, 4.328, 0.6875, 4.54, 0.75, 4.54, 0.75, 4.328, 0.75, 4.328, 0.75, 4.54, 0.8125, 4.54, 0.8125, 4.328, 0.8125, 4.328, 0.8125, 4.54, 0.875, 4.54, 0.875, 4.328, 0.875, 4.328, 0.875, 4.54, 0.9375, 4.54, 0.9375, 4.328, 0.9375, 4.328, 0.9375, 4.54, 1.0, 4.54, 1.0, 4.328, 0.0, 4.132, 0.0, 4.328, 0.0625, 4.328, 0.0625, 4.132, 0.0625, 4.132, 0.0625, 4.328, 0.125, 4.328, 0.125, 4.132, 0.125, 4.132, 0.125, 4.328, 0.1875, 4.328, 0.1875, 4.132, 0.1875, 4.132, 0.1875, 4.328, 0.25, 4.328, 0.25, 4.132, 0.25, 4.132, 0.25, 4.328, 0.3125, 4.328, 0.3125, 4.132, 0.3125, 4.132, 0.3125, 4.328, 0.375, 4.328, 0.375, 4.132, 0.375, 4.132, 0.375, 4.328, 0.4375, 4.328, 0.4375, 4.132, 0.4375, 4.132, 0.4375, 4.328, 0.5, 4.328, 0.5, 4.132, 0.5, 4.132, 0.5, 4.328, 0.5625, 4.328, 0.5625, 4.132, 0.5625, 4.132, 0.5625, 4.328, 0.625, 4.328, 0.625, 4.132, 0.625, 4.132, 0.625, 4.328, 0.6875, 4.328, 0.6875, 4.132, 0.6875, 4.132, 0.6875, 4.328, 0.75, 4.328, 0.75, 4.132, 0.75, 4.132, 0.75, 4.328, 0.8125, 4.328, 0.8125, 4.132, 0.8125, 4.132, 0.8125, 4.328, 0.875, 4.328, 0.875, 4.132, 0.875, 4.132, 0.875, 4.328, 0.9375, 4.328, 0.9375, 4.132, 0.9375, 4.132, 0.9375, 4.328, 1.0, 4.328, 1.0, 4.132, 0.0, 3.821, 0.0, 4.132, 0.0625, 4.132, 0.0625, 3.821, 0.0625, 3.821, 0.0625, 4.132, 0.125, 4.132, 0.125, 3.821, 0.125, 3.821, 0.125, 4.132, 0.1875, 4.132, 0.1875, 3.821, 0.1875, 3.821, 0.1875, 4.132, 0.25, 4.132, 0.25, 3.821, 0.25, 3.821, 0.25, 4.132, 0.3125, 4.132, 0.3125, 3.821, 0.3125, 3.821, 0.3125, 4.132, 0.375, 4.132, 0.375, 3.821, 0.375, 3.821, 0.375, 4.132, 0.4375, 4.132, 0.4375, 3.821, 0.4375, 3.821, 0.4375, 4.132, 0.5, 4.132, 0.5, 3.821, 0.5, 3.821, 0.5, 4.132, 0.5625, 4.132, 0.5625, 3.821, 0.5625, 3.821, 0.5625, 4.132, 0.625, 4.132, 0.625, 3.821, 0.625, 3.821, 0.625, 4.132, 0.6875, 4.132, 0.6875, 3.821, 0.6875, 3.821, 0.6875, 4.132, 0.75, 4.132, 0.75, 3.821, 0.75, 3.821, 0.75, 4.132, 0.8125, 4.132, 0.8125, 3.821, 0.8125, 3.821, 0.8125, 4.132, 0.875, 4.132, 0.875, 3.821, 0.875, 3.821, 0.875, 4.132, 0.9375, 4.132, 0.9375, 3.821, 0.9375, 3.821, 0.9375, 4.132, 1.0, 4.132, 1.0, 3.821, 0.0, 3.429, 0.0, 3.821, 0.0625, 3.821, 0.0625, 3.429, 0.0625, 3.429, 0.0625, 3.821, 0.125, 3.821, 0.125, 3.429, 0.125, 3.429, 0.125, 3.821, 0.1875, 3.821, 0.1875, 3.429, 0.1875, 3.429, 0.1875, 3.821, 0.25, 3.821, 0.25, 3.429, 0.25, 3.429, 0.25, 3.821, 0.3125, 3.821, 0.3125, 3.429, 0.3125, 3.429, 0.3125, 3.821, 0.375, 3.821, 0.375, 3.429, 0.375, 3.429, 0.375, 3.821, 0.4375, 3.821, 0.4375, 3.429, 0.4375, 3.429, 0.4375, 3.821, 0.5, 3.821, 0.5, 3.429, 0.5, 3.429, 0.5, 3.821, 0.5625, 3.821, 0.5625, 3.429, 0.5625, 3.429, 0.5625, 3.821, 0.625, 3.821, 0.625, 3.429, 0.625, 3.429, 0.625, 3.821, 0.6875, 3.821, 0.6875, 3.429, 0.6875, 3.429, 0.6875, 3.821, 0.75, 3.821, 0.75, 3.429, 0.75, 3.429, 0.75, 3.821, 0.8125, 3.821, 0.8125, 3.429, 0.8125, 3.429, 0.8125, 3.821, 0.875, 3.821, 0.875, 3.429, 0.875, 3.429, 0.875, 3.821, 0.9375, 3.821, 0.9375, 3.429, 0.9375, 3.429, 0.9375, 3.821, 1.0, 3.821, 1.0, 3.429, 0.0, 2.956, 0.0, 3.429, 0.0625, 3.429, 0.0625, 2.956, 0.0625, 2.956, 0.0625, 3.429, 0.125, 3.429, 0.125, 2.956, 0.125, 2.956, 0.125, 3.429, 0.1875, 3.429, 0.1875, 2.956, 0.1875, 2.956, 0.1875, 3.429, 0.25, 3.429, 0.25, 2.956, 0.25, 2.956, 0.25, 3.429, 0.3125, 3.429, 0.3125, 2.956, 0.3125, 2.956, 0.3125, 3.429, 0.375, 3.429, 0.375, 2.956, 0.375, 2.956, 0.375, 3.429, 0.4375, 3.429, 0.4375, 2.956, 0.4375, 2.956, 0.4375, 3.429, 0.5, 3.429, 0.5, 2.956, 0.5, 2.956, 0.5, 3.429, 0.5625, 3.429, 0.5625, 2.956, 0.5625, 2.956, 0.5625, 3.429, 0.625, 3.429, 0.625, 2.956, 0.625, 2.956, 0.625, 3.429, 0.6875, 3.429, 0.6875, 2.956, 0.6875, 2.956, 0.6875, 3.429, 0.75, 3.429, 0.75, 2.956, 0.75, 2.956, 0.75, 3.429, 0.8125, 3.429, 0.8125, 2.956, 0.8125, 2.956, 0.8125, 3.429, 0.875, 3.429, 0.875, 2.956, 0.875, 2.956, 0.875, 3.429, 0.9375, 3.429, 0.9375, 2.956, 0.9375, 2.956, 0.9375, 3.429, 1.0, 3.429, 1.0, 2.956, 0.0, 2.466, 0.0, 2.956, 0.0625, 2.956, 0.0625, 2.466, 0.0625, 2.466, 0.0625, 2.956, 0.125, 2.956, 0.125, 2.466, 0.125, 2.466, 0.125, 2.956, 0.1875, 2.956, 0.1875, 2.466, 0.1875, 2.466, 0.1875, 2.956, 0.25, 2.956, 0.25, 2.466, 0.25, 2.466, 0.25, 2.956, 0.3125, 2.956, 0.3125, 2.466, 0.3125, 2.466, 0.3125, 2.956, 0.375, 2.956, 0.375, 2.466, 0.375, 2.466, 0.375, 2.956, 0.4375, 2.956, 0.4375, 2.466, 0.4375, 2.466, 0.4375, 2.956, 0.5, 2.956, 0.5, 2.466, 0.5, 2.466, 0.5, 2.956, 0.5625, 2.956, 0.5625, 2.466, 0.5625, 2.466, 0.5625, 2.956, 0.625, 2.956, 0.625, 2.466, 0.625, 2.466, 0.625, 2.956, 0.6875, 2.956, 0.6875, 2.466, 0.6875, 2.466, 0.6875, 2.956, 0.75, 2.956, 0.75, 2.466, 0.75, 2.466, 0.75, 2.956, 0.8125, 2.956, 0.8125, 2.466, 0.8125, 2.466, 0.8125, 2.956, 0.875, 2.956, 0.875, 2.466, 0.875, 2.466, 0.875, 2.956, 0.9375, 2.956, 0.9375, 2.466, 0.9375, 2.466, 0.9375, 2.956, 1.0, 2.956, 1.0, 2.466, 0.0, 1.927, 0.0, 2.466, 0.0625, 2.466, 0.0625, 1.927, 0.0625, 1.927, 0.0625, 2.466, 0.125, 2.466, 0.125, 1.927, 0.125, 1.927, 0.125, 2.466, 0.1875, 2.466, 0.1875, 1.927, 0.1875, 1.927, 0.1875, 2.466, 0.25, 2.466, 0.25, 1.927, 0.25, 1.927, 0.25, 2.466, 0.3125, 2.466, 0.3125, 1.927, 0.3125, 1.927, 0.3125, 2.466, 0.375, 2.466, 0.375, 1.927, 0.375, 1.927, 0.375, 2.466, 0.4375, 2.466, 0.4375, 1.927, 0.4375, 1.927, 0.4375, 2.466, 0.5, 2.466, 0.5, 1.927, 0.5, 1.927, 0.5, 2.466, 0.5625, 2.466, 0.5625, 1.927, 0.5625, 1.927, 0.5625, 2.466, 0.625, 2.466, 0.625, 1.927, 0.625, 1.927, 0.625, 2.466, 0.6875, 2.466, 0.6875, 1.927, 0.6875, 1.927, 0.6875, 2.466, 0.75, 2.466, 0.75, 1.927, 0.75, 1.927, 0.75, 2.466, 0.8125, 2.466, 0.8125, 1.927, 0.8125, 1.927, 0.8125, 2.466, 0.875, 2.466, 0.875, 1.927, 0.875, 1.927, 0.875, 2.466, 0.9375, 2.466, 0.9375, 1.927, 0.9375, 1.927, 0.9375, 2.466, 1.0, 2.466, 1.0, 1.927, 0.0, 1.758, 0.0, 1.927, 0.0625, 1.927, 0.0625, 1.758, 0.0625, 1.758, 0.0625, 1.927, 0.125, 1.927, 0.125, 1.758, 0.125, 1.758, 0.125, 1.927, 0.1875, 1.927, 0.1875, 1.758, 0.1875, 1.758, 0.1875, 1.927, 0.25, 1.927, 0.25, 1.758, 0.25, 1.758, 0.25, 1.927, 0.3125, 1.927, 0.3125, 1.758, 0.3125, 1.758, 0.3125, 1.927, 0.375, 1.927, 0.375, 1.758, 0.375, 1.758, 0.375, 1.927, 0.4375, 1.927, 0.4375, 1.758, 0.4375, 1.758, 0.4375, 1.927, 0.5, 1.927, 0.5, 1.758, 0.5, 1.758, 0.5, 1.927, 0.5625, 1.927, 0.5625, 1.758, 0.5625, 1.758, 0.5625, 1.927, 0.625, 1.927, 0.625, 1.758, 0.625, 1.758, 0.625, 1.927, 0.6875, 1.927, 0.6875, 1.758, 0.6875, 1.758, 0.6875, 1.927, 0.75, 1.927, 0.75, 1.758, 0.75, 1.758, 0.75, 1.927, 0.8125, 1.927, 0.8125, 1.758, 0.8125, 1.758, 0.8125, 1.927, 0.875, 1.927, 0.875, 1.758, 0.875, 1.758, 0.875, 1.927, 0.9375, 1.927, 0.9375, 1.758, 0.9375, 1.758, 0.9375, 1.927, 1.0, 1.927, 1.0, 1.758, 0.0, 1.47, 0.0, 1.758, 0.0625, 1.758, 0.0625, 1.47, 0.0625, 1.47, 0.0625, 1.758, 0.125, 1.758, 0.125, 1.47, 0.125, 1.47, 0.125, 1.758, 0.1875, 1.758, 0.1875, 1.47, 0.1875, 1.47, 0.1875, 1.758, 0.25, 1.758, 0.25, 1.47, 0.25, 1.47, 0.25, 1.758, 0.3125, 1.758, 0.3125, 1.47, 0.3125, 1.47, 0.3125, 1.758, 0.375, 1.758, 0.375, 1.47, 0.375, 1.47, 0.375, 1.758, 0.4375, 1.758, 0.4375, 1.47, 0.4375, 1.47, 0.4375, 1.758, 0.5, 1.758, 0.5, 1.47, 0.5, 1.47, 0.5, 1.758, 0.5625, 1.758, 0.5625, 1.47, 0.5625, 1.47, 0.5625, 1.758, 0.625, 1.758, 0.625, 1.47, 0.625, 1.47, 0.625, 1.758, 0.6875, 1.758, 0.6875, 1.47, 0.6875, 1.47, 0.6875, 1.758, 0.75, 1.758, 0.75, 1.47, 0.75, 1.47, 0.75, 1.758, 0.8125, 1.758, 0.8125, 1.47, 0.8125, 1.47, 0.8125, 1.758, 0.875, 1.758, 0.875, 1.47, 0.875, 1.47, 0.875, 1.758, 0.9375, 1.758, 0.9375, 1.47, 0.9375, 1.47, 0.9375, 1.758, 1.0, 1.758, 1.0, 1.47, 0.0, 0.9962, 0.0, 1.47, 0.0625, 1.47, 0.0625, 0.9962, 0.0625, 0.9962, 0.0625, 1.47, 0.125, 1.47, 0.125, 0.9962, 0.125, 0.9962, 0.125, 1.47, 0.1875, 1.47, 0.1875, 0.9962, 0.1875, 0.9962, 0.1875, 1.47, 0.25, 1.47, 0.25, 0.9962, 0.25, 0.9962, 0.25, 1.47, 0.3125, 1.47, 0.3125, 0.9962, 0.3125, 0.9962, 0.3125, 1.47, 0.375, 1.47, 0.375, 0.9962, 0.375, 0.9962, 0.375, 1.47, 0.4375, 1.47, 0.4375, 0.9962, 0.4375, 0.9962, 0.4375, 1.47, 0.5, 1.47, 0.5, 0.9962, 0.5, 0.9962, 0.5, 1.47, 0.5625, 1.47, 0.5625, 0.9962, 0.5625, 0.9962, 0.5625, 1.47, 0.625, 1.47, 0.625, 0.9962, 0.625, 0.9962, 0.625, 1.47, 0.6875, 1.47, 0.6875, 0.9962, 0.6875, 0.9962, 0.6875, 1.47, 0.75, 1.47, 0.75, 0.9962, 0.75, 0.9962, 0.75, 1.47, 0.8125, 1.47, 0.8125, 0.9962, 0.8125, 0.9962, 0.8125, 1.47, 0.875, 1.47, 0.875, 0.9962, 0.875, 0.9962, 0.875, 1.47, 0.9375, 1.47, 0.9375, 0.9962, 0.9375, 0.9962, 0.9375, 1.47, 1.0, 1.47, 1.0, 0.9962, 0.0, 0.4736, 0.0, 0.9962, 0.0625, 0.9962, 0.0625, 0.4736, 0.0625, 0.4736, 0.0625, 0.9962, 0.125, 0.9962, 0.125, 0.4736, 0.125, 0.4736, 0.125, 0.9962, 0.1875, 0.9962, 0.1875, 0.4736, 0.1875, 0.4736, 0.1875, 0.9962, 0.25, 0.9962, 0.25, 0.4736, 0.25, 0.4736, 0.25, 0.9962, 0.3125, 0.9962, 0.3125, 0.4736, 0.3125, 0.4736, 0.3125, 0.9962, 0.375, 0.9962, 0.375, 0.4736, 0.375, 0.4736, 0.375, 0.9962, 0.4375, 0.9962, 0.4375, 0.4736, 0.4375, 0.4736, 0.4375, 0.9962, 0.5, 0.9962, 0.5, 0.4736, 0.5, 0.4736, 0.5, 0.9962, 0.5625, 0.9962, 0.5625, 0.4736, 0.5625, 0.4736, 0.5625, 0.9962, 0.625, 0.9962, 0.625, 0.4736, 0.625, 0.4736, 0.625, 0.9962, 0.6875, 0.9962, 0.6875, 0.4736, 0.6875, 0.4736, 0.6875, 0.9962, 0.75, 0.9962, 0.75, 0.4736, 0.75, 0.4736, 0.75, 0.9962, 0.8125, 0.9962, 0.8125, 0.4736, 0.8125, 0.4736, 0.8125, 0.9962, 0.875, 0.9962, 0.875, 0.4736, 0.875, 0.4736, 0.875, 0.9962, 0.9375, 0.9962, 0.9375, 0.4736, 0.9375, 0.4736, 0.9375, 0.9962, 1.0, 0.9962, 1.0, 0.4736, 0.0, 0.0, 0.0, 0.4736, 0.0625, 0.4736, 0.0625, 0.0, 0.0625, 0.0, 0.0625, 0.4736, 0.125, 0.4736, 0.125, 0.0, 0.125, 0.0, 0.125, 0.4736, 0.1875, 0.4736, 0.1875, 0.0, 0.1875, 0.0, 0.1875, 0.4736, 0.25, 0.4736, 0.25, 0.0, 0.25, 0.0, 0.25, 0.4736, 0.3125, 0.4736, 0.3125, 0.0, 0.3125, 0.0, 0.3125, 0.4736, 0.375, 0.4736, 0.375, 0.0, 0.375, 0.0, 0.375, 0.4736, 0.4375, 0.4736, 0.4375, 0.0, 0.4375, 0.0, 0.4375, 0.4736, 0.5, 0.4736, 0.5, 0.0, 0.5, 0.0, 0.5, 0.4736, 0.5625, 0.4736, 0.5625, 0.0, 0.5625, 0.0, 0.5625, 0.4736, 0.625, 0.4736, 0.625, 0.0, 0.625, 0.0, 0.625, 0.4736, 0.6875, 0.4736, 0.6875, 0.0, 0.6875, 0.0, 0.6875, 0.4736, 0.75, 0.4736, 0.75, 0.0, 0.75, 0.0, 0.75, 0.4736, 0.8125, 0.4736, 0.8125, 0.0, 0.8125, 0.0, 0.8125, 0.4736, 0.875, 0.4736, 0.875, 0.0, 0.875, 0.0, 0.875, 0.4736, 0.9375, 0.4736, 0.9375, 0.0, 0.9375, 0.0, 0.9375, 0.4736, 1.0, 0.4736, 1.0, 0.0, 0.0, 0.0, 0.0, 0.0, 0.0625, 0.0, 0.0625, 0.0, 0.0625, 0.0, 0.0625, 0.0, 0.125, 0.0, 0.125, 0.0, 0.125, 0.0, 0.125, 0.0, 0.1875, 0.0, 0.1875, 0.0, 0.1875, 0.0, 0.1875, 0.0, 0.25, 0.0, 0.25, 0.0, 0.25, 0.0, 0.25, 0.0, 0.3125, 0.0, 0.3125, 0.0, 0.3125, 0.0, 0.3125, 0.0, 0.375, 0.0, 0.375, 0.0, 0.375, 0.0, 0.375, 0.0, 0.4375, 0.0, 0.4375, 0.0, 0.4375, 0.0, 0.4375, 0.0, 0.5, 0.0, 0.5, 0.0, 0.5, 0.0, 0.5, 0.0, 0.5625, 0.0, 0.5625, 0.0, 0.5625, 0.0, 0.5625, 0.0, 0.625, 0.0, 0.625, 0.0, 0.625, 0.0, 0.625, 0.0, 0.6875, 0.0, 0.6875, 0.0, 0.6875, 0.0, 0.6875, 0.0, 0.75, 0.0, 0.75, 0.0, 0.75, 0.0, 0.75, 0.0, 0.8125, 0.0, 0.8125, 0.0, 0.8125, 0.0, 0.8125, 0.0, 0.875, 0.0, 0.875, 0.0, 0.875, 0.0, 0.875, 0.0, 0.9375, 0.0, 0.9375, 0.0, 0.9375, 0.0, 0.9375, 0.0, 1.0, 0.0, 1.0, 0.0, 0.0, 4.981, 0.0, 5.259, 0.0625, 5.259, 0.0625, 4.981, 0.0625, 4.981, 0.0625, 5.259, 0.125, 5.259, 0.125, 4.981, 0.125, 4.981, 0.125, 5.259, 0.1875, 5.259, 0.1875, 4.981, 0.1875, 4.981, 0.1875, 5.259, 0.25, 5.259, 0.25, 4.981, 0.25, 4.981, 0.25, 5.259, 0.3125, 5.259, 0.3125, 4.981, 0.3125, 4.981, 0.3125, 5.259, 0.375, 5.259, 0.375, 4.981, 0.375, 4.981, 0.375, 5.259, 0.4375, 5.259, 0.4375, 4.981, 0.4375, 4.981, 0.4375, 5.259, 0.5, 5.259, 0.5, 4.981, 0.5, 4.981, 0.5, 5.259, 0.5625, 5.259, 0.5625, 4.981, 0.5625, 4.981, 0.5625, 5.259, 0.625, 5.259, 0.625, 4.981, 0.625, 4.981, 0.625, 5.259, 0.6875, 5.259, 0.6875, 4.981, 0.6875, 4.981, 0.6875, 5.259, 0.75, 5.259, 0.75, 4.981, 0.75, 4.981, 0.75, 5.259, 0.8125, 5.259, 0.8125, 4.981, 0.8125, 4.981, 0.8125, 5.259, 0.875, 5.259, 0.875, 4.981, 0.875, 4.981, 0.875, 5.259, 0.9375, 5.259, 0.9375, 4.981, 0.9375, 4.981, 0.9375, 5.259, 1.0, 5.259, 1.0, 4.981, 0.0, 5.259, 0.0, 5.259, 0.0625, 5.259, 0.0625, 5.259, 0.0625, 5.259, 0.0625, 5.259, 0.125, 5.259, 0.125, 5.259, 0.125, 5.259, 0.125, 5.259, 0.1875, 5.259, 0.1875, 5.259, 0.1875, 5.259, 0.1875, 5.259, 0.25, 5.259, 0.25, 5.259, 0.25, 5.259, 0.25, 5.259, 0.3125, 5.259, 0.3125, 5.259, 0.3125, 5.259, 0.3125, 5.259, 0.375, 5.259, 0.375, 5.259, 0.375, 5.259, 0.375, 5.259, 0.4375, 5.259, 0.4375, 5.259, 0.4375, 5.259, 0.4375, 5.259, 0.5, 5.259, 0.5, 5.259, 0.5, 5.259, 0.5, 5.259, 0.5625, 5.259, 0.5625, 5.259, 0.5625, 5.259, 0.5625, 5.259, 0.625, 5.259, 0.625, 5.259, 0.625, 5.259, 0.625, 5.259, 0.6875, 5.259, 0.6875, 5.259, 0.6875, 5.259, 0.6875, 5.259, 0.75, 5.259, 0.75, 5.259, 0.75, 5.259, 0.75, 5.259, 0.8125, 5.259, 0.8125, 5.259, 0.8125, 5.259, 0.8125, 5.259, 0.875, 5.259, 0.875, 5.259, 0.875, 5.259, 0.875, 5.259, 0.9375, 5.259, 0.9375, 5.259, 0.9375, 5.259, 0.9375, 5.259, 1.0, 5.259, 1.0, 5.259, 0.0, 0.9825, 0.0, 0.0, 0.0625, 0.0, 0.0625, 0.9825, 0.0625, 0.9825, 0.0625, 0.0, 0.125, 0.0, 0.125, 0.9825, 0.125, 0.9825, 0.125, 0.0, 0.1875, 0.0, 0.1875, 0.9825, 0.1875, 0.9825, 0.1875, 0.0, 0.25, 0.0, 0.25, 0.9825, 0.25, 0.9825, 0.25, 0.0, 0.3125, 0.0, 0.3125, 0.9825, 0.3125, 0.9825, 0.3125, 0.0, 0.375, 0.0, 0.375, 0.9825, 0.375, 0.9825, 0.375, 0.0, 0.4375, 0.0, 0.4375, 0.9825, 0.4375, 0.9825, 0.4375, 0.0, 0.5, 0.0, 0.5, 0.9825, 0.5, 0.9825, 0.5, 0.0, 0.5625, 0.0, 0.5625, 0.9825, 0.5625, 0.9825, 0.5625, 0.0, 0.625, 0.0, 0.625, 0.9825, 0.625, 0.9825, 0.625, 0.0, 0.6875, 0.0, 0.6875, 0.9825, 0.6875, 0.9825, 0.6875, 0.0, 0.75, 0.0, 0.75, 0.9825, 0.75, 0.9825, 0.75, 0.0, 0.8125, 0.0, 0.8125, 0.9825, 0.8125, 0.9825, 0.8125, 0.0, 0.875, 0.0, 0.875, 0.9825, 0.875, 0.9825, 0.875, 0.0, 0.9375, 0.0, 0.9375, 0.9825, 0.9375, 0.9825, 0.9375, 0.0, 1.0, 0.0, 1.0, 0.9825, 0.0, 0.9825, 0.0, 0.9825, 0.0625, 0.9825, 0.0625, 0.9825, 0.0625, 0.9825, 0.0625, 0.9825, 0.125, 0.9825, 0.125, 0.9825, 0.125, 0.9825, 0.125, 0.9825, 0.1875, 0.9825, 0.1875, 0.9825, 0.1875, 0.9825, 0.1875, 0.9825, 0.25, 0.9825, 0.25, 0.9825, 0.25, 0.9825, 0.25, 0.9825, 0.3125, 0.9825, 0.3125, 0.9825, 0.3125, 0.9825, 0.3125, 0.9825, 0.375, 0.9825, 0.375, 0.9825, 0.375, 0.9825, 0.375, 0.9825, 0.4375, 0.9825, 0.4375, 0.9825, 0.4375, 0.9825, 0.4375, 0.9825, 0.5, 0.9825, 0.5, 0.9825, 0.5, 0.9825, 0.5, 0.9825, 0.5625, 0.9825, 0.5625, 0.9825, 0.5625, 0.9825, 0.5625, 0.9825, 0.625, 0.9825, 0.625, 0.9825, 0.625, 0.9825, 0.625, 0.9825, 0.6875, 0.9825, 0.6875, 0.9825, 0.6875, 0.9825, 0.6875, 0.9825, 0.75, 0.9825, 0.75, 0.9825, 0.75, 0.9825, 0.75, 0.9825, 0.8125, 0.9825, 0.8125, 0.9825, 0.8125, 0.9825, 0.8125, 0.9825, 0.875, 0.9825, 0.875, 0.9825, 0.875, 0.9825, 0.875, 0.9825, 0.9375, 0.9825, 0.9375, 0.9825, 0.9375, 0.9825, 0.9375, 0.9825, 1.0, 0.9825, 1.0, 0.9825, 0.0, 0.0, 0.0, 0.01519, 0.0625, 0.01519, 0.0625, 0.0, 0.0625, 0.0, 0.0625, 0.01519, 0.125, 0.01519, 0.125, 0.0, 0.125, 0.0, 0.125, 0.01519, 0.1875, 0.01519, 0.1875, 0.0, 0.1875, 0.0, 0.1875, 0.01519, 0.25, 0.01519, 0.25, 0.0, 0.25, 0.0, 0.25, 0.01519, 0.3125, 0.01519, 0.3125, 0.0, 0.3125, 0.0, 0.3125, 0.01519, 0.375, 0.01519, 0.375, 0.0, 0.375, 0.0, 0.375, 0.01519, 0.4375, 0.01519, 0.4375, 0.0, 0.4375, 0.0, 0.4375, 0.01519, 0.5, 0.01519, 0.5, 0.0, 0.5, 0.0, 0.5, 0.01519, 0.5625, 0.01519, 0.5625, 0.0, 0.5625, 0.0, 0.5625, 0.01519, 0.625, 0.01519, 0.625, 0.0, 0.625, 0.0, 0.625, 0.01519, 0.6875, 0.01519, 0.6875, 0.0, 0.6875, 0.0, 0.6875, 0.01519, 0.75, 0.01519, 0.75, 0.0, 0.75, 0.0, 0.75, 0.01519, 0.8125, 0.01519, 0.8125, 0.0, 0.8125, 0.0, 0.8125, 0.01519, 0.875, 0.01519, 0.875, 0.0, 0.875, 0.0, 0.875, 0.01519, 0.9375, 0.01519, 0.9375, 0.0, 0.9375, 0.0, 0.9375, 0.01519, 1.0, 0.01519, 1.0, 0.0, 0.0, 0.01519, 0.0, -0.2013, 0.0625, -0.2013, 0.0625, 0.01519, 0.0625, 0.01519, 0.0625, -0.2013, 0.125, -0.2013, 0.125, 0.01519, 0.125, 0.01519, 0.125, -0.2013, 0.1875, -0.2013, 0.1875, 0.01519, 0.1875, 0.01519, 0.1875, -0.2013, 0.25, -0.2013, 0.25, 0.01519, 0.25, 0.01519, 0.25, -0.2013, 0.3125, -0.2013, 0.3125, 0.01519, 0.3125, 0.01519, 0.3125, -0.2013, 0.375, -0.2013, 0.375, 0.01519, 0.375, 0.01519, 0.375, -0.2013, 0.4375, -0.2013, 0.4375, 0.01519, 0.4375, 0.01519, 0.4375, -0.2013, 0.5, -0.2013, 0.5, 0.01519, 0.5, 0.01519, 0.5, -0.2013, 0.5625, -0.2013, 0.5625, 0.01519, 0.5625, 0.01519, 0.5625, -0.2013, 0.625, -0.2013, 0.625, 0.01519, 0.625, 0.01519, 0.625, -0.2013, 0.6875, -0.2013, 0.6875, 0.01519, 0.6875, 0.01519, 0.6875, -0.2013, 0.75, -0.2013, 0.75, 0.01519, 0.75, 0.01519, 0.75, -0.2013, 0.8125, -0.2013, 0.8125, 0.01519, 0.8125, 0.01519, 0.8125, -0.2013, 0.875, -0.2013, 0.875, 0.01519, 0.875, 0.01519, 0.875, -0.2013, 0.9375, -0.2013, 0.9375, 0.01519, 0.9375, 0.01519, 0.9375, -0.2013, 1.0, -0.2013, 1.0, 0.01519, 0.0, -0.2013, 0.0, -0.1899, 0.0625, -0.1899, 0.0625, -0.2013, 0.0625, -0.2013, 0.0625, -0.1899, 0.125, -0.1899, 0.125, -0.2013, 0.125, -0.2013, 0.125, -0.1899, 0.1875, -0.1899, 0.1875, -0.2013, 0.1875, -0.2013, 0.1875, -0.1899, 0.25, -0.1899, 0.25, -0.2013, 0.25, -0.2013, 0.25, -0.1899, 0.3125, -0.1899, 0.3125, -0.2013, 0.3125, -0.2013, 0.3125, -0.1899, 0.375, -0.1899, 0.375, -0.2013, 0.375, -0.2013, 0.375, -0.1899, 0.4375, -0.1899, 0.4375, -0.2013, 0.4375, -0.2013, 0.4375, -0.1899, 0.5, -0.1899, 0.5, -0.2013, 0.5, -0.2013, 0.5, -0.1899, 0.5625, -0.1899, 0.5625, -0.2013, 0.5625, -0.2013, 0.5625, -0.1899, 0.625, -0.1899, 0.625, -0.2013, 0.625, -0.2013, 0.625, -0.1899, 0.6875, -0.1899, 0.6875, -0.2013, 0.6875, -0.2013, 0.6875, -0.1899, 0.75, -0.1899, 0.75, -0.2013, 0.75, -0.2013, 0.75, -0.1899, 0.8125, -0.1899, 0.8125, -0.2013, 0.8125, -0.2013, 0.8125, -0.1899, 0.875, -0.1899, 0.875, -0.2013, 0.875, -0.2013, 0.875, -0.1899, 0.9375, -0.1899, 0.9375, -0.2013, 0.9375, -0.2013, 0.9375, -0.1899, 1.0, -0.1899, 1.0, -0.2013, 0.0, 4.752, 0.0, 4.752, 0.0625, 4.752, 0.0625, 4.752, 0.0625, 4.752, 0.0625, 4.752, 0.125, 4.752, 0.125, 4.752, 0.125, 4.752, 0.125, 4.752, 0.1875, 4.752, 0.1875, 4.752, 0.1875, 4.752, 0.1875, 4.752, 0.25, 4.752, 0.25, 4.752, 0.25, 4.752, 0.25, 4.752, 0.3125, 4.752, 0.3125, 4.752, 0.3125, 4.752, 0.3125, 4.752, 0.375, 4.752, 0.375, 4.752, 0.375, 4.752, 0.375, 4.752, 0.4375, 4.752, 0.4375, 4.752, 0.4375, 4.752, 0.4375, 4.752, 0.5, 4.752, 0.5, 4.752, 0.5, 4.752, 0.5, 4.752, 0.5625, 4.752, 0.5625, 4.752, 0.5625, 4.752, 0.5625, 4.752, 0.625, 4.752, 0.625, 4.752, 0.625, 4.752, 0.625, 4.752, 0.6875, 4.752, 0.6875, 4.752, 0.6875, 4.752, 0.6875, 4.752, 0.75, 4.752, 0.75, 4.752, 0.75, 4.752, 0.75, 4.752, 0.8125, 4.752, 0.8125, 4.752, 0.8125, 4.752, 0.8125, 4.752, 0.875, 4.752, 0.875, 4.752, 0.875, 4.752, 0.875, 4.752, 0.9375, 4.752, 0.9375, 4.752, 0.9375, 4.752, 0.9375, 4.752, 1.0, 4.752, 1.0, 4.752, 0.0, 4.752, 0.0, 4.751, 0.0625, 4.751, 0.0625, 4.752, 0.0625, 4.752, 0.0625, 4.751, 0.125, 4.751, 0.125, 4.752, 0.125, 4.752, 0.125, 4.751, 0.1875, 4.751, 0.1875, 4.752, 0.1875, 4.752, 0.1875, 4.751, 0.25, 4.751, 0.25, 4.752, 0.25, 4.752, 0.25, 4.751, 0.3125, 4.751, 0.3125, 4.752, 0.3125, 4.752, 0.3125, 4.751, 0.375, 4.751, 0.375, 4.752, 0.375, 4.752, 0.375, 4.751, 0.4375, 4.751, 0.4375, 4.752, 0.4375, 4.752, 0.4375, 4.751, 0.5, 4.751, 0.5, 4.752, 0.5, 4.752, 0.5, 4.751, 0.5625, 4.751, 0.5625, 4.752, 0.5625, 4.752, 0.5625, 4.751, 0.625, 4.751, 0.625, 4.752, 0.625, 4.752, 0.625, 4.751, 0.6875, 4.751, 0.6875, 4.752, 0.6875, 4.752, 0.6875, 4.751, 0.75, 4.751, 0.75, 4.752, 0.75, 4.752, 0.75, 4.751, 0.8125, 4.751, 0.8125, 4.752, 0.8125, 4.752, 0.8125, 4.751, 0.875, 4.751, 0.875, 4.752, 0.875, 4.752, 0.875, 4.751, 0.9375, 4.751, 0.9375, 4.752, 0.9375, 4.752, 0.9375, 4.751, 1.0, 4.751, 1.0, 4.752, 0.0, 4.751, 0.0, 4.556, 0.0625, 4.556, 0.0625, 4.751, 0.0625, 4.751, 0.0625, 4.556, 0.125, 4.556, 0.125, 4.751, 0.125, 4.751, 0.125, 4.556, 0.1875, 4.556, 0.1875, 4.751, 0.1875, 4.751, 0.1875, 4.556, 0.25, 4.556, 0.25, 4.751, 0.25, 4.751, 0.25, 4.556, 0.3125, 4.556, 0.3125, 4.751, 0.3125, 4.751, 0.3125, 4.556, 0.375, 4.556, 0.375, 4.751, 0.375, 4.751, 0.375, 4.556, 0.4375, 4.556, 0.4375, 4.751, 0.4375, 4.751, 0.4375, 4.556, 0.5, 4.556, 0.5, 4.751, 0.5, 4.751, 0.5, 4.556, 0.5625, 4.556, 0.5625, 4.751, 0.5625, 4.751, 0.5625, 4.556, 0.625, 4.556, 0.625, 4.751, 0.625, 4.751, 0.625, 4.556, 0.6875, 4.556, 0.6875, 4.751, 0.6875, 4.751, 0.6875, 4.556, 0.75, 4.556, 0.75, 4.751, 0.75, 4.751, 0.75, 4.556, 0.8125, 4.556, 0.8125, 4.751, 0.8125, 4.751, 0.8125, 4.556, 0.875, 4.556, 0.875, 4.751, 0.875, 4.751, 0.875, 4.556, 0.9375, 4.556, 0.9375, 4.751, 0.9375, 4.751, 0.9375, 4.556, 1.0, 4.556, 1.0, 4.751, 0.0, 4.556, 0.0, 4.556, 0.0625, 4.556, 0.0625, 4.556, 0.0625, 4.556, 0.0625, 4.556, 0.125, 4.556, 0.125, 4.556, 0.125, 4.556, 0.125, 4.556, 0.1875, 4.556, 0.1875, 4.556, 0.1875, 4.556, 0.1875, 4.556, 0.25, 4.556, 0.25, 4.556, 0.25, 4.556, 0.25, 4.556, 0.3125, 4.556, 0.3125, 4.556, 0.3125, 4.556, 0.3125, 4.556, 0.375, 4.556, 0.375, 4.556, 0.375, 4.556, 0.375, 4.556, 0.4375, 4.556, 0.4375, 4.556, 0.4375, 4.556, 0.4375, 4.556, 0.5, 4.556, 0.5, 4.556, 0.5, 4.556, 0.5, 4.556, 0.5625, 4.556, 0.5625, 4.556, 0.5625, 4.556, 0.5625, 4.556, 0.625, 4.556, 0.625, 4.556, 0.625, 4.556, 0.625, 4.556, 0.6875, 4.556, 0.6875, 4.556, 0.6875, 4.556, 0.6875, 4.556, 0.75, 4.556, 0.75, 4.556, 0.75, 4.556, 0.75, 4.556, 0.8125, 4.556, 0.8125, 4.556, 0.8125, 4.556, 0.8125, 4.556, 0.875, 4.556, 0.875, 4.556, 0.875, 4.556, 0.875, 4.556, 0.9375, 4.556, 0.9375, 4.556, 0.9375, 4.556, 0.9375, 4.556, 1.0, 4.556, 1.0, 4.556, 0.0, 4.556, 0.0, 4.538, 0.0625, 4.538, 0.0625, 4.556, 0.0625, 4.556, 0.0625, 4.538, 0.125, 4.538, 0.125, 4.556, 0.125, 4.556, 0.125, 4.538, 0.1875, 4.538, 0.1875, 4.556, 0.1875, 4.556, 0.1875, 4.538, 0.25, 4.538, 0.25, 4.556, 0.25, 4.556, 0.25, 4.538, 0.3125, 4.538, 0.3125, 4.556, 0.3125, 4.556, 0.3125, 4.538, 0.375, 4.538, 0.375, 4.556, 0.375, 4.556, 0.375, 4.538, 0.4375, 4.538, 0.4375, 4.556, 0.4375, 4.556, 0.4375, 4.538, 0.5, 4.538, 0.5, 4.556, 0.5, 4.556, 0.5, 4.538, 0.5625, 4.538, 0.5625, 4.556, 0.5625, 4.556, 0.5625, 4.538, 0.625, 4.538, 0.625, 4.556, 0.625, 4.556, 0.625, 4.538, 0.6875, 4.538, 0.6875, 4.556, 0.6875, 4.556, 0.6875, 4.538, 0.75, 4.538, 0.75, 4.556, 0.75, 4.556, 0.75, 4.538, 0.8125, 4.538, 0.8125, 4.556, 0.8125, 4.556, 0.8125, 4.538, 0.875, 4.538, 0.875, 4.556, 0.875, 4.556, 0.875, 4.538, 0.9375, 4.538, 0.9375, 4.556, 0.9375, 4.556, 0.9375, 4.538, 1.0, 4.538, 1.0, 4.556])
me_cube.materials.append(mat_material)
me_cube.use_remesh_preserve_volume = False
me_cube.use_remesh_preserve_attributes = False
me_cube.use_mirror_vertex_groups = False
me_cube.update()

# ---- objects
ob_cube = bpy.data.objects.new('Cube', me_cube)
ob_light = bpy.data.objects.new('Light', light_light)
ob_camera = bpy.data.objects.new('Camera', cam_camera)

# ---- transforms, parenting, visibility, modifiers, constraints
ob_cube.location = (0.0, 0.0, 0.0)
ob_cube.lock_rotations_4d = False
ob_cube.empty_display_type = 'ARROWS'
ob_cube.lineart.crease_threshold = 0.0
ob_light.location = (4.076, 1.005, 5.904)
ob_light.rotation_euler = (0.6503, 0.05522, 1.866)
ob_light.lock_rotations_4d = False
ob_light.empty_display_type = 'ARROWS'
ob_light.color = (0.0, 0.0, 0.0, 0.0)
ob_light.lineart.crease_threshold = 0.0
ob_camera.location = (13.99, -10.46, 5.08)
ob_camera.rotation_euler = (1.43, -0.02679, 0.997)
ob_camera.lock_rotations_4d = False
ob_camera.empty_display_type = 'ARROWS'
ob_camera.color = (0.0, 0.0, 0.0, 0.0)
ob_camera.display_type = 'WIRE'
ob_camera.lineart.crease_threshold = 0.0

# ---- collection membership
col_collection.objects.link(ob_cube)
col_collection.objects.link(ob_light)
col_collection.objects.link(ob_camera)

# ---- scene / render settings (as saved in the file)
scene.camera = ob_camera
scene.frame_start = 1; scene.frame_end = 250; scene.frame_set(80)
scene.render.engine = 'BLENDER_EEVEE_NEXT'
scene.cycles.sampling_pattern = 'TABULATED_SOBOL'
scene.cycles.use_light_tree = False
scene.view_settings.view_transform = 'Filmic'
bpy.context.view_layer.update()
